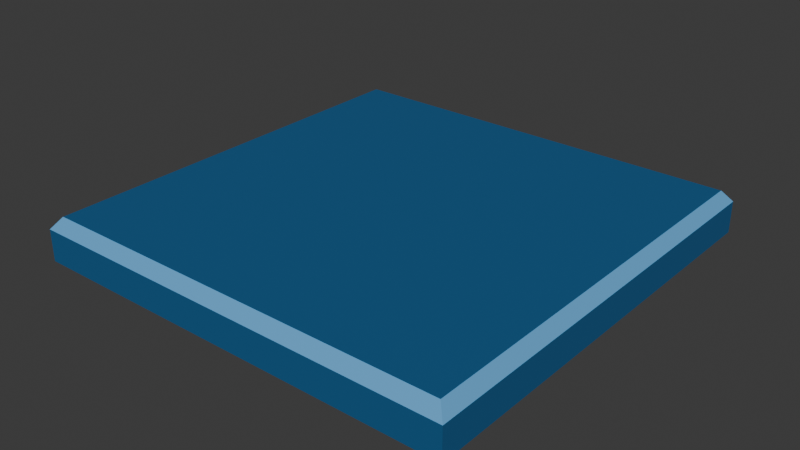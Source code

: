 # Source: env_temple_floor.blend  (saved by Blender 4.4.30; exported with 4.5.12 LTS)
import bpy
from mathutils import Matrix  # noqa: F401  (used for matrix-valued properties, if any)

bpy.ops.wm.read_factory_settings(use_empty=True)
scene = bpy.context.scene
scene.name = 'Scene'

# ---- materials (node trees are filled in below, after node groups)
mat_dungeondark = bpy.data.materials.new('DungeonDark')
mat_dungeonlite = bpy.data.materials.new('DungeonLite')

# ---- material node trees
mat_dungeondark.use_nodes = True; mat_dungeondark.node_tree.nodes.clear()
_N = mat_dungeondark.node_tree.nodes; _L = mat_dungeondark.node_tree.links
n0 = _N.new('ShaderNodeBsdfPrincipled'); n0.name = 'Principled BSDF'; n0.location = (10, 300)
n0.inputs[0].default_value = (0.01161, 0.107, 0.2623, 1.0)
n1 = _N.new('ShaderNodeOutputMaterial'); n1.name = 'Material Output'; n1.location = (300, 300)
_L.new(n0.outputs[0], n1.inputs[0])
n1.is_active_output = True
mat_dungeonlite.use_nodes = True; mat_dungeonlite.node_tree.nodes.clear()
_N = mat_dungeonlite.node_tree.nodes; _L = mat_dungeonlite.node_tree.links
n0 = _N.new('ShaderNodeBsdfPrincipled'); n0.name = 'Principled BSDF'; n0.location = (10, 300)
n0.inputs[0].default_value = (0.1221, 0.402, 0.7379, 1.0)
n1 = _N.new('ShaderNodeOutputMaterial'); n1.name = 'Material Output'; n1.location = (300, 300)
_L.new(n0.outputs[0], n1.inputs[0])
n1.is_active_output = True

# ---- world
world_world = bpy.data.worlds.new('World'); scene.world = world_world
world_world.use_nodes = True; world_world.node_tree.nodes.clear()
_N = world_world.node_tree.nodes; _L = world_world.node_tree.links
n0 = _N.new('ShaderNodeOutputWorld'); n0.name = 'World Output'; n0.location = (300, 300)
n1 = _N.new('ShaderNodeBackground'); n1.name = 'Background'; n1.location = (10, 300)
n1.inputs[0].default_value = (0.05088, 0.05088, 0.05088, 1.0)
_L.new(n1.outputs[0], n0.inputs[0])
n0.is_active_output = True
world_world.color = (0.05088, 0.05088, 0.05088)
world_world.sun_shadow_jitter_overblur = 0.0

# ---- meshes
me_cube_289 = bpy.data.meshes.new('Cube.289')
me_cube_289.from_pydata([(-0.5, -0.5, -0.05), (-0.5, 0.5, -0.05), (0.5, -0.5, -0.05), (0.5, 0.5, -0.05), (-0.479, -0.479, 0.05), (-0.5, -0.5, 0.02299), (-0.479, 0.479, 0.05), (-0.5, 0.5, 0.02299), (0.479, -0.479, 0.05), (0.5, -0.5, 0.02299), (0.479, 0.479, 0.05), (0.5, 0.5, 0.02299)], [], [(10, 6, 4, 8), (3, 11, 9, 2), (0, 5, 7, 1), (1, 3, 2, 0), (1, 7, 11, 3), (4, 6, 7, 5), (6, 10, 11, 7), (10, 8, 9, 11), (8, 4, 5, 9), (2, 9, 5, 0)])
me_cube_289.polygons.foreach_set('material_index', [0, 0, 0, 0, 0, 1, 1, 1, 1, 0])
_uv = me_cube_289.uv_layers.new(name='UVMap')
_uv.uv.foreach_set('vector', [0.02701, 0.973, 0.02701, 0.02701, 0.973, 0.02701, 0.973, 0.973, 0.0, 0.6459, 0.0, 0.559, 1.0, 0.559, 1.0, 0.6459, 0.0, 0.6459, 0.0, 0.559, 1.0, 0.559, 1.0, 0.6459, 0.0, 1.0, 0.0, 0.0, 1.0, 0.0, 1.0, 1.0, 0.0, 0.6459, 0.0, 0.559, 1.0, 0.559, 1.0, 0.6459, 0.973, 0.02701, 0.02701, 0.02701, 0.0, 0.0, 1.0, 0.0, 0.02701, 0.02701, 0.02701, 0.973, 0.0, 1.0, 0.0, 0.0, 0.02701, 0.973, 0.973, 0.973, 1.0, 1.0, 0.0, 1.0, 0.973, 0.973, 0.973, 0.02701, 1.0, 0.0, 1.0, 1.0, 0.0, 0.6459, 0.0, 0.559, 1.0, 0.559, 1.0, 0.6459])
me_cube_289.materials.append(mat_dungeondark)
me_cube_289.materials.append(mat_dungeonlite)
me_cube_289.update()

# ---- objects
ob_dungeon_floor_tile_col = bpy.data.objects.new('Dungeon_Floor_Tile-col', me_cube_289)

# ---- transforms, parenting, visibility, modifiers, constraints
ob_dungeon_floor_tile_col.location = (0.0, 0.0, 0.0)

# ---- collection membership
scene.collection.objects.link(ob_dungeon_floor_tile_col)

# ---- scene / render settings (as saved in the file)
scene.frame_start = 1; scene.frame_end = 250; scene.frame_set(1)
scene.render.engine = 'BLENDER_EEVEE_NEXT'
bpy.context.view_layer.update()

# ---- added for rendering (the .blend has no active camera and no usable light): camera, sun
cam_auto = bpy.data.cameras.new('AutoCamera')
cam_auto.lens = 50.0
cam_auto.sensor_width = 36.0
cam_auto.clip_end = 1000.0
ob_auto_camera = bpy.data.objects.new('AutoCamera', cam_auto)
scene.collection.objects.link(ob_auto_camera)
ob_auto_camera.location = (1.31173, -1.57408, 1.04939)
ob_auto_camera.rotation_euler = (1.09748, -7.21219e-08, 0.694738)
scene.camera = ob_auto_camera
light_auto_sun = bpy.data.lights.new('AutoSun', 'SUN')
light_auto_sun.energy = 3.0
light_auto_sun.angle = 0.0523599
ob_auto_sun = bpy.data.objects.new('AutoSun', light_auto_sun)
scene.collection.objects.link(ob_auto_sun)
ob_auto_sun.rotation_euler = (0.872665, 0.174533, 0.523599)
bpy.context.view_layer.update()
